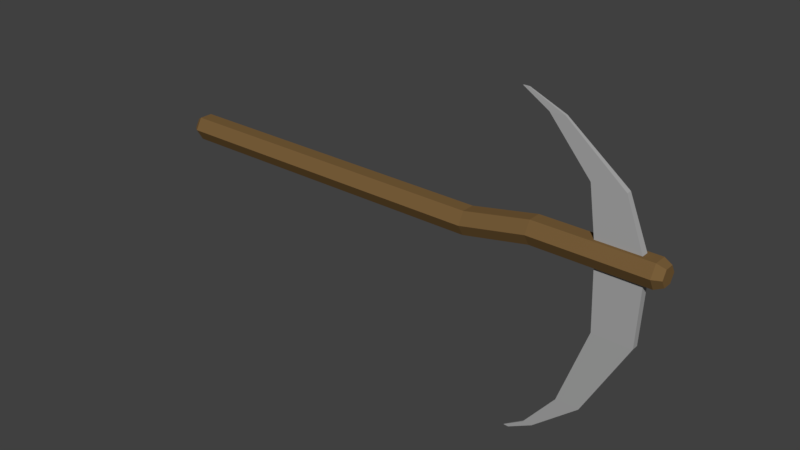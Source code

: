 # Source: Scythe.blend  (saved by Blender 2.79.0; exported with 4.5.12 LTS)
import bpy
from mathutils import Matrix  # noqa: F401  (used for matrix-valued properties, if any)

bpy.ops.wm.read_factory_settings(use_empty=True)
scene = bpy.context.scene
scene.name = 'Scene'

# ---- collections
col_collection_1 = bpy.data.collections.new('Collection 1'); scene.collection.children.link(col_collection_1)

# ---- materials (node trees are filled in below, after node groups)
mat_handle = bpy.data.materials.new('Handle')
mat_handle.alpha_threshold = 0.0
mat_handle.use_transparent_shadow = False
mat_handle.diffuse_color = (0.1912, 0.1119, 0.04231, 1.0)
mat_handle.roughness = 0.5
mat_handle.specular_intensity = 0.0
mat_blade = bpy.data.materials.new('Blade')
mat_blade.alpha_threshold = 0.0
mat_blade.use_transparent_shadow = False
mat_blade.diffuse_color = (0.3931, 0.3931, 0.3931, 1.0)
mat_blade.roughness = 0.5
mat_blade.specular_intensity = 0.0

# ---- material node trees

# ---- world
world_world = bpy.data.worlds.new('World'); scene.world = world_world
world_world.color = (0.05088, 0.05088, 0.05088)
world_world.use_sun_shadow = False
world_world.sun_shadow_jitter_overblur = 0.0
world_world.cycles.sampling_method = 'MANUAL'

# ---- meshes
me_cylinder = bpy.data.meshes.new('Cylinder')
me_cylinder.from_pydata([(-2.0, 0.1, -1.987e-09), (0.5, 0.1, -1.987e-09), (-2.0, 0.05, -0.0866), (0.5, 0.05, -0.0866), (-2.0, -0.05, -0.0866), (0.5, -0.05, -0.0866), (-2.0, -0.1, 9.934e-09), (0.5, -0.1, 3.974e-09), (-2.0, -0.05, 0.0866), (0.5, -0.05, 0.0866), (-2.0, 0.05, 0.0866), (0.5, 0.05, 0.0866), (1.0, 0.05, 0.0134), (1.0, 0.1, 0.1), (1.0, -0.05, 0.0134), (1.0, -0.1, 0.1), (1.0, -0.05, 0.1866), (1.0, 0.05, 0.1866), (1.85, 0.05, 0.01339), (1.85, 0.1, 0.1), (1.85, -0.05, 0.01339), (1.85, -0.1, 0.1), (1.85, -0.05, 0.1866), (1.85, 0.05, 0.1866), (1.911, 0.0351, 0.0392), (1.911, 0.0702, 0.1), (1.911, -0.0351, 0.0392), (1.911, -0.0702, 0.1), (1.911, -0.0351, 0.1608), (1.911, 0.0351, 0.1608), (1.467, -0.02444, -0.4426), (1.444, -0.02828, 0.1203), (1.467, 0.02444, -0.4426), (1.444, 0.02828, 0.1203), (1.757, -0.02444, -0.4426), (1.78, -0.02828, 0.1203), (1.757, 0.02444, -0.4426), (1.78, 0.02828, 0.1203), (1.251, 0.01456, -1.045), (1.251, -0.01456, -1.045), (1.424, 0.01456, -1.045), (1.424, -0.01456, -1.045), (1.011, 0.005875, -1.341), (1.011, -0.005875, -1.341), (1.081, 0.005875, -1.341), (1.081, -0.005875, -1.341), (1.376, -0.02001, 0.539), (1.376, 0.02001, 0.539), (1.614, 0.02001, 0.539), (1.614, -0.02001, 0.539), (1.063, -0.009327, 0.8912), (1.063, 0.009327, 0.8912), (1.174, 0.009327, 0.8912), (1.174, -0.009327, 0.8912), (0.8707, -0.003581, 1.005), (0.8707, 0.003581, 1.005), (0.9133, 0.003581, 1.005), (0.9133, -0.003581, 1.005), (0.8563, 0.003342, -1.442), (0.8563, -0.003342, -1.442), (0.8961, 0.003342, -1.442), (0.8961, -0.003342, -1.442), (-2.039, 0.07347, -1.238e-09), (-2.039, 0.03674, -0.06363), (-2.039, -0.03674, -0.06363), (-2.039, -0.07347, 7.52e-09), (-2.039, -0.03674, 0.06363), (-2.039, 0.03674, 0.06363)], [], [(0, 1, 3, 2), (2, 3, 5, 4), (4, 5, 7, 6), (6, 7, 9, 8), (5, 3, 12, 14), (8, 9, 11, 10), (10, 11, 1, 0), (4, 6, 65, 64), (12, 13, 19, 18), (11, 9, 16, 17), (3, 1, 13, 12), (7, 5, 14, 15), (1, 11, 17, 13), (9, 7, 15, 16), (23, 22, 28, 29), (13, 17, 23, 19), (16, 15, 21, 22), (14, 12, 18, 20), (17, 16, 22, 23), (15, 14, 20, 21), (24, 25, 29, 28, 27, 26), (21, 20, 26, 27), (18, 19, 25, 24), (19, 23, 29, 25), (22, 21, 27, 28), (20, 18, 24, 26), (30, 31, 33, 32), (32, 33, 37, 36), (36, 37, 35, 34), (34, 35, 31, 30), (32, 36, 40, 38), (35, 37, 48, 49), (41, 39, 43, 45), (30, 32, 38, 39), (36, 34, 41, 40), (34, 30, 39, 41), (44, 45, 61, 60), (38, 40, 44, 42), (40, 41, 45, 44), (39, 38, 42, 43), (49, 48, 52, 53), (33, 31, 46, 47), (31, 35, 49, 46), (37, 33, 47, 48), (50, 53, 57, 54), (47, 46, 50, 51), (46, 49, 53, 50), (48, 47, 51, 52), (56, 55, 54, 57), (52, 51, 55, 56), (53, 52, 56, 57), (51, 50, 54, 55), (58, 60, 61, 59), (43, 42, 58, 59), (45, 43, 59, 61), (42, 44, 60, 58), (62, 63, 64, 65, 66, 67), (10, 0, 62, 67), (6, 8, 66, 65), (2, 4, 64, 63), (8, 10, 67, 66), (0, 2, 63, 62)])
me_cylinder.polygons.foreach_set('material_index', [0, 0, 0, 0, 0, 0, 0, 0, 0, 0, 0, 0, 0, 0, 0, 0, 0, 0, 0, 0, 0, 0, 0, 0, 0, 0, 1, 1, 1, 1, 1, 1, 1, 1, 1, 1, 1, 1, 1, 1, 1, 1, 1, 1, 1, 1, 1, 1, 1, 1, 1, 1, 1, 1, 1, 1, 0, 0, 0, 0, 0, 0])
me_cylinder.materials.append(mat_handle)
me_cylinder.materials.append(mat_blade)
me_cylinder.use_remesh_preserve_volume = False
me_cylinder.use_remesh_preserve_attributes = False
me_cylinder.use_mirror_vertex_groups = False
me_cylinder.update()

# ---- objects
ob_scythe = bpy.data.objects.new('Scythe', me_cylinder)

# ---- transforms, parenting, visibility, modifiers, constraints
ob_scythe.location = (0.0, 0.0, 0.0)
ob_scythe.lineart.crease_threshold = 0.0

# ---- collection membership
col_collection_1.objects.link(ob_scythe)

# ---- scene / render settings (as saved in the file)
scene.frame_start = 1; scene.frame_end = 250; scene.frame_set(1)
scene.render.engine = 'BLENDER_EEVEE_NEXT'
scene.render.resolution_percentage = 50
scene.render.dither_intensity = 0.0
scene.cycles.use_denoising = False
scene.cycles.samples = 128
scene.cycles.sampling_pattern = 'TABULATED_SOBOL'
scene.cycles.use_adaptive_sampling = False
scene.cycles.use_light_tree = False
scene.cycles.blur_glossy = 0.0
scene.cycles.sample_clamp_indirect = 0.0
scene.view_settings.view_transform = 'Standard'
bpy.context.view_layer.update()

# ---- added for rendering (the .blend has no active camera and no usable light): camera, sun
cam_auto = bpy.data.cameras.new('AutoCamera')
cam_auto.lens = 50.0
cam_auto.sensor_width = 36.0
cam_auto.clip_end = 1000.0
ob_auto_camera = bpy.data.objects.new('AutoCamera', cam_auto)
scene.collection.objects.link(ob_auto_camera)
ob_auto_camera.location = (4.23865, -5.16348, 3.22351)
ob_auto_camera.rotation_euler = (1.09748, -7.21219e-08, 0.694738)
scene.camera = ob_auto_camera
light_auto_sun = bpy.data.lights.new('AutoSun', 'SUN')
light_auto_sun.energy = 3.0
light_auto_sun.angle = 0.0523599
ob_auto_sun = bpy.data.objects.new('AutoSun', light_auto_sun)
scene.collection.objects.link(ob_auto_sun)
ob_auto_sun.rotation_euler = (0.872665, 0.174533, 0.523599)
bpy.context.view_layer.update()
